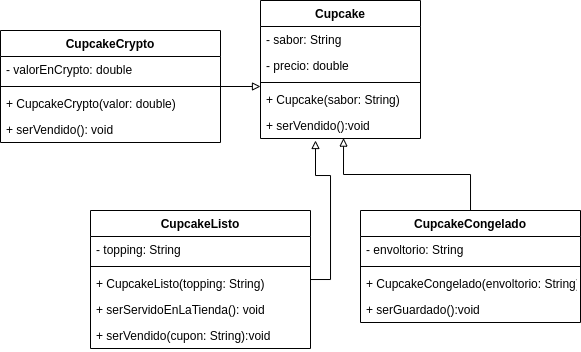

The diagram above was exported from draw.io. Its source (the exported page's mxGraphModel, read from the mxfile embedded in the PNG):
<mxGraphModel dx="527" dy="310" grid="1" gridSize="10" guides="1" tooltips="1" connect="1" arrows="1" fold="1" page="1" pageScale="1" pageWidth="850" pageHeight="1100" math="0" shadow="0">
  <root>
    <mxCell id="0" />
    <mxCell id="1" parent="0" />
    <mxCell id="Od1ljBXqQo5kVXtlqQma-1" value="Cupcake" style="swimlane;fontStyle=1;align=center;verticalAlign=top;childLayout=stackLayout;horizontal=1;startSize=26;horizontalStack=0;resizeParent=1;resizeParentMax=0;resizeLast=0;collapsible=1;marginBottom=0;" vertex="1" parent="1">
      <mxGeometry x="310" y="80" width="160" height="138" as="geometry" />
    </mxCell>
    <mxCell id="Od1ljBXqQo5kVXtlqQma-2" value="- sabor: String" style="text;strokeColor=none;fillColor=none;align=left;verticalAlign=top;spacingLeft=4;spacingRight=4;overflow=hidden;rotatable=0;points=[[0,0.5],[1,0.5]];portConstraint=eastwest;" vertex="1" parent="Od1ljBXqQo5kVXtlqQma-1">
      <mxGeometry y="26" width="160" height="26" as="geometry" />
    </mxCell>
    <mxCell id="Od1ljBXqQo5kVXtlqQma-5" value="- precio: double" style="text;strokeColor=none;fillColor=none;align=left;verticalAlign=top;spacingLeft=4;spacingRight=4;overflow=hidden;rotatable=0;points=[[0,0.5],[1,0.5]];portConstraint=eastwest;" vertex="1" parent="Od1ljBXqQo5kVXtlqQma-1">
      <mxGeometry y="52" width="160" height="26" as="geometry" />
    </mxCell>
    <mxCell id="Od1ljBXqQo5kVXtlqQma-3" value="" style="line;strokeWidth=1;fillColor=none;align=left;verticalAlign=middle;spacingTop=-1;spacingLeft=3;spacingRight=3;rotatable=0;labelPosition=right;points=[];portConstraint=eastwest;" vertex="1" parent="Od1ljBXqQo5kVXtlqQma-1">
      <mxGeometry y="78" width="160" height="8" as="geometry" />
    </mxCell>
    <mxCell id="Od1ljBXqQo5kVXtlqQma-4" value="+ Cupcake(sabor: String)" style="text;strokeColor=none;fillColor=none;align=left;verticalAlign=top;spacingLeft=4;spacingRight=4;overflow=hidden;rotatable=0;points=[[0,0.5],[1,0.5]];portConstraint=eastwest;" vertex="1" parent="Od1ljBXqQo5kVXtlqQma-1">
      <mxGeometry y="86" width="160" height="26" as="geometry" />
    </mxCell>
    <mxCell id="Od1ljBXqQo5kVXtlqQma-22" value="+ serVendido():void" style="text;strokeColor=none;fillColor=none;align=left;verticalAlign=top;spacingLeft=4;spacingRight=4;overflow=hidden;rotatable=0;points=[[0,0.5],[1,0.5]];portConstraint=eastwest;" vertex="1" parent="Od1ljBXqQo5kVXtlqQma-1">
      <mxGeometry y="112" width="160" height="26" as="geometry" />
    </mxCell>
    <mxCell id="Od1ljBXqQo5kVXtlqQma-11" style="edgeStyle=orthogonalEdgeStyle;rounded=0;orthogonalLoop=1;jettySize=auto;html=1;endArrow=block;endFill=0;" edge="1" parent="1" source="Od1ljBXqQo5kVXtlqQma-6">
      <mxGeometry relative="1" as="geometry">
        <mxPoint x="365" y="220" as="targetPoint" />
      </mxGeometry>
    </mxCell>
    <mxCell id="Od1ljBXqQo5kVXtlqQma-6" value="CupcakeListo" style="swimlane;fontStyle=1;align=center;verticalAlign=top;childLayout=stackLayout;horizontal=1;startSize=26;horizontalStack=0;resizeParent=1;resizeParentMax=0;resizeLast=0;collapsible=1;marginBottom=0;" vertex="1" parent="1">
      <mxGeometry x="140" y="290" width="220" height="138" as="geometry" />
    </mxCell>
    <mxCell id="Od1ljBXqQo5kVXtlqQma-7" value="- topping: String" style="text;strokeColor=none;fillColor=none;align=left;verticalAlign=top;spacingLeft=4;spacingRight=4;overflow=hidden;rotatable=0;points=[[0,0.5],[1,0.5]];portConstraint=eastwest;" vertex="1" parent="Od1ljBXqQo5kVXtlqQma-6">
      <mxGeometry y="26" width="220" height="26" as="geometry" />
    </mxCell>
    <mxCell id="Od1ljBXqQo5kVXtlqQma-9" value="" style="line;strokeWidth=1;fillColor=none;align=left;verticalAlign=middle;spacingTop=-1;spacingLeft=3;spacingRight=3;rotatable=0;labelPosition=right;points=[];portConstraint=eastwest;" vertex="1" parent="Od1ljBXqQo5kVXtlqQma-6">
      <mxGeometry y="52" width="220" height="8" as="geometry" />
    </mxCell>
    <mxCell id="Od1ljBXqQo5kVXtlqQma-10" value="+ CupcakeListo(topping: String)" style="text;strokeColor=none;fillColor=none;align=left;verticalAlign=top;spacingLeft=4;spacingRight=4;overflow=hidden;rotatable=0;points=[[0,0.5],[1,0.5]];portConstraint=eastwest;" vertex="1" parent="Od1ljBXqQo5kVXtlqQma-6">
      <mxGeometry y="60" width="220" height="26" as="geometry" />
    </mxCell>
    <mxCell id="Od1ljBXqQo5kVXtlqQma-24" value="+ serServidoEnLaTienda(): void" style="text;strokeColor=none;fillColor=none;align=left;verticalAlign=top;spacingLeft=4;spacingRight=4;overflow=hidden;rotatable=0;points=[[0,0.5],[1,0.5]];portConstraint=eastwest;" vertex="1" parent="Od1ljBXqQo5kVXtlqQma-6">
      <mxGeometry y="86" width="220" height="26" as="geometry" />
    </mxCell>
    <mxCell id="Od1ljBXqQo5kVXtlqQma-27" value="+ serVendido(cupon: String):void" style="text;strokeColor=none;fillColor=none;align=left;verticalAlign=top;spacingLeft=4;spacingRight=4;overflow=hidden;rotatable=0;points=[[0,0.5],[1,0.5]];portConstraint=eastwest;" vertex="1" parent="Od1ljBXqQo5kVXtlqQma-6">
      <mxGeometry y="112" width="220" height="26" as="geometry" />
    </mxCell>
    <mxCell id="Od1ljBXqQo5kVXtlqQma-21" style="edgeStyle=orthogonalEdgeStyle;rounded=0;orthogonalLoop=1;jettySize=auto;html=1;entryX=0.519;entryY=0.985;entryDx=0;entryDy=0;entryPerimeter=0;endArrow=block;endFill=0;" edge="1" parent="1" source="Od1ljBXqQo5kVXtlqQma-17" target="Od1ljBXqQo5kVXtlqQma-22">
      <mxGeometry relative="1" as="geometry" />
    </mxCell>
    <mxCell id="Od1ljBXqQo5kVXtlqQma-17" value="CupcakeCongelado" style="swimlane;fontStyle=1;align=center;verticalAlign=top;childLayout=stackLayout;horizontal=1;startSize=26;horizontalStack=0;resizeParent=1;resizeParentMax=0;resizeLast=0;collapsible=1;marginBottom=0;" vertex="1" parent="1">
      <mxGeometry x="410" y="290" width="220" height="112" as="geometry" />
    </mxCell>
    <mxCell id="Od1ljBXqQo5kVXtlqQma-18" value="- envoltorio: String" style="text;strokeColor=none;fillColor=none;align=left;verticalAlign=top;spacingLeft=4;spacingRight=4;overflow=hidden;rotatable=0;points=[[0,0.5],[1,0.5]];portConstraint=eastwest;" vertex="1" parent="Od1ljBXqQo5kVXtlqQma-17">
      <mxGeometry y="26" width="220" height="26" as="geometry" />
    </mxCell>
    <mxCell id="Od1ljBXqQo5kVXtlqQma-19" value="" style="line;strokeWidth=1;fillColor=none;align=left;verticalAlign=middle;spacingTop=-1;spacingLeft=3;spacingRight=3;rotatable=0;labelPosition=right;points=[];portConstraint=eastwest;" vertex="1" parent="Od1ljBXqQo5kVXtlqQma-17">
      <mxGeometry y="52" width="220" height="8" as="geometry" />
    </mxCell>
    <mxCell id="Od1ljBXqQo5kVXtlqQma-20" value="+ CupcakeCongelado(envoltorio: String)" style="text;strokeColor=none;fillColor=none;align=left;verticalAlign=top;spacingLeft=4;spacingRight=4;overflow=hidden;rotatable=0;points=[[0,0.5],[1,0.5]];portConstraint=eastwest;" vertex="1" parent="Od1ljBXqQo5kVXtlqQma-17">
      <mxGeometry y="60" width="220" height="26" as="geometry" />
    </mxCell>
    <mxCell id="Od1ljBXqQo5kVXtlqQma-25" value="+ serGuardado():void" style="text;strokeColor=none;fillColor=none;align=left;verticalAlign=top;spacingLeft=4;spacingRight=4;overflow=hidden;rotatable=0;points=[[0,0.5],[1,0.5]];portConstraint=eastwest;" vertex="1" parent="Od1ljBXqQo5kVXtlqQma-17">
      <mxGeometry y="86" width="220" height="26" as="geometry" />
    </mxCell>
    <mxCell id="Od1ljBXqQo5kVXtlqQma-28" value="CupcakeCrypto" style="swimlane;fontStyle=1;align=center;verticalAlign=top;childLayout=stackLayout;horizontal=1;startSize=26;horizontalStack=0;resizeParent=1;resizeParentMax=0;resizeLast=0;collapsible=1;marginBottom=0;" vertex="1" parent="1">
      <mxGeometry x="50" y="110" width="220" height="112" as="geometry" />
    </mxCell>
    <mxCell id="Od1ljBXqQo5kVXtlqQma-29" value="- valorEnCrypto: double" style="text;strokeColor=none;fillColor=none;align=left;verticalAlign=top;spacingLeft=4;spacingRight=4;overflow=hidden;rotatable=0;points=[[0,0.5],[1,0.5]];portConstraint=eastwest;" vertex="1" parent="Od1ljBXqQo5kVXtlqQma-28">
      <mxGeometry y="26" width="220" height="26" as="geometry" />
    </mxCell>
    <mxCell id="Od1ljBXqQo5kVXtlqQma-30" value="" style="line;strokeWidth=1;fillColor=none;align=left;verticalAlign=middle;spacingTop=-1;spacingLeft=3;spacingRight=3;rotatable=0;labelPosition=right;points=[];portConstraint=eastwest;" vertex="1" parent="Od1ljBXqQo5kVXtlqQma-28">
      <mxGeometry y="52" width="220" height="8" as="geometry" />
    </mxCell>
    <mxCell id="Od1ljBXqQo5kVXtlqQma-31" value="+ CupcakeCrypto(valor: double)" style="text;strokeColor=none;fillColor=none;align=left;verticalAlign=top;spacingLeft=4;spacingRight=4;overflow=hidden;rotatable=0;points=[[0,0.5],[1,0.5]];portConstraint=eastwest;" vertex="1" parent="Od1ljBXqQo5kVXtlqQma-28">
      <mxGeometry y="60" width="220" height="26" as="geometry" />
    </mxCell>
    <mxCell id="Od1ljBXqQo5kVXtlqQma-33" value="+ serVendido(): void" style="text;strokeColor=none;fillColor=none;align=left;verticalAlign=top;spacingLeft=4;spacingRight=4;overflow=hidden;rotatable=0;points=[[0,0.5],[1,0.5]];portConstraint=eastwest;" vertex="1" parent="Od1ljBXqQo5kVXtlqQma-28">
      <mxGeometry y="86" width="220" height="26" as="geometry" />
    </mxCell>
    <mxCell id="Od1ljBXqQo5kVXtlqQma-34" style="edgeStyle=orthogonalEdgeStyle;rounded=0;orthogonalLoop=1;jettySize=auto;html=1;endArrow=block;endFill=0;" edge="1" parent="1" source="Od1ljBXqQo5kVXtlqQma-30">
      <mxGeometry relative="1" as="geometry">
        <mxPoint x="310" y="166" as="targetPoint" />
      </mxGeometry>
    </mxCell>
  </root>
</mxGraphModel>